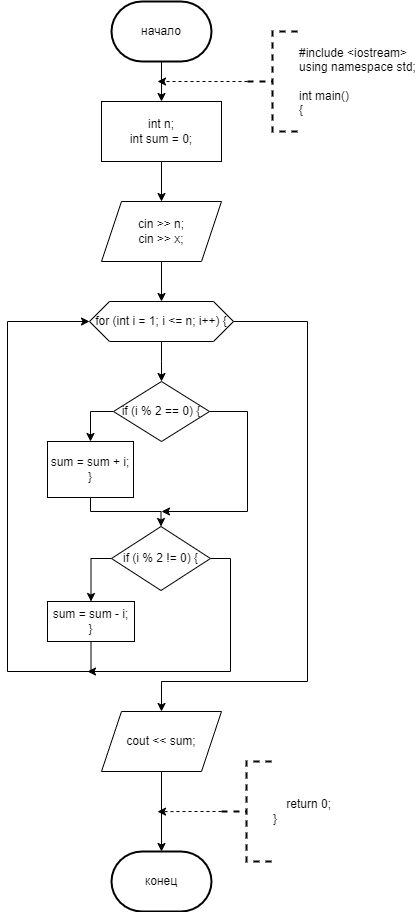

The diagram above was exported from draw.io. Its source (the exported page's mxGraphModel, read from the mxfile embedded in the PNG):
<mxGraphModel dx="1050" dy="557" grid="1" gridSize="10" guides="1" tooltips="1" connect="1" arrows="1" fold="1" page="1" pageScale="1" pageWidth="827" pageHeight="1169" math="0" shadow="0">
  <root>
    <mxCell id="0" />
    <mxCell id="1" parent="0" />
    <mxCell id="1UZjGhv3w_0cv0Nmfud6-6" value="" style="edgeStyle=orthogonalEdgeStyle;rounded=0;orthogonalLoop=1;jettySize=auto;html=1;" parent="1" source="1UZjGhv3w_0cv0Nmfud6-2" target="1UZjGhv3w_0cv0Nmfud6-4" edge="1">
      <mxGeometry relative="1" as="geometry" />
    </mxCell>
    <mxCell id="1UZjGhv3w_0cv0Nmfud6-2" value="начало" style="strokeWidth=2;html=1;shape=mxgraph.flowchart.terminator;whiteSpace=wrap;" parent="1" vertex="1">
      <mxGeometry x="364" y="60" width="100" height="60" as="geometry" />
    </mxCell>
    <mxCell id="1UZjGhv3w_0cv0Nmfud6-3" value="конец" style="strokeWidth=2;html=1;shape=mxgraph.flowchart.terminator;whiteSpace=wrap;" parent="1" vertex="1">
      <mxGeometry x="364" y="910" width="100" height="60" as="geometry" />
    </mxCell>
    <mxCell id="1UZjGhv3w_0cv0Nmfud6-7" value="" style="edgeStyle=orthogonalEdgeStyle;rounded=0;orthogonalLoop=1;jettySize=auto;html=1;" parent="1" source="1UZjGhv3w_0cv0Nmfud6-4" target="1UZjGhv3w_0cv0Nmfud6-5" edge="1">
      <mxGeometry relative="1" as="geometry" />
    </mxCell>
    <mxCell id="1UZjGhv3w_0cv0Nmfud6-4" value="&lt;div&gt;int n;&lt;/div&gt;&lt;div&gt;int sum = 0;&lt;/div&gt;" style="rounded=0;whiteSpace=wrap;html=1;" parent="1" vertex="1">
      <mxGeometry x="354" y="160" width="120" height="60" as="geometry" />
    </mxCell>
    <mxCell id="1UZjGhv3w_0cv0Nmfud6-12" value="" style="edgeStyle=orthogonalEdgeStyle;rounded=0;orthogonalLoop=1;jettySize=auto;html=1;" parent="1" source="1UZjGhv3w_0cv0Nmfud6-5" target="1UZjGhv3w_0cv0Nmfud6-11" edge="1">
      <mxGeometry relative="1" as="geometry" />
    </mxCell>
    <mxCell id="1UZjGhv3w_0cv0Nmfud6-5" value="cin &amp;gt;&amp;gt; n;&lt;br&gt;cin &amp;gt;&amp;gt; x;" style="shape=parallelogram;perimeter=parallelogramPerimeter;whiteSpace=wrap;html=1;fixedSize=1;" parent="1" vertex="1">
      <mxGeometry x="354" y="260" width="120" height="60" as="geometry" />
    </mxCell>
    <mxCell id="1UZjGhv3w_0cv0Nmfud6-10" style="edgeStyle=orthogonalEdgeStyle;rounded=0;orthogonalLoop=1;jettySize=auto;html=1;exitX=0;exitY=0.5;exitDx=0;exitDy=0;exitPerimeter=0;dashed=1;" parent="1" source="1UZjGhv3w_0cv0Nmfud6-8" edge="1">
      <mxGeometry relative="1" as="geometry">
        <mxPoint x="410" y="140" as="targetPoint" />
      </mxGeometry>
    </mxCell>
    <mxCell id="1UZjGhv3w_0cv0Nmfud6-8" value="&lt;div&gt;#include &amp;lt;iostream&amp;gt;&lt;/div&gt;&lt;div&gt;using namespace std;&lt;/div&gt;&lt;div&gt;&lt;br&gt;&lt;/div&gt;&lt;div&gt;int main()&lt;/div&gt;&lt;div&gt;{&lt;/div&gt;" style="strokeWidth=2;html=1;shape=mxgraph.flowchart.annotation_2;align=left;labelPosition=right;pointerEvents=1;dashed=1;" parent="1" vertex="1">
      <mxGeometry x="500" y="90" width="50" height="100" as="geometry" />
    </mxCell>
    <mxCell id="1UZjGhv3w_0cv0Nmfud6-27" style="edgeStyle=orthogonalEdgeStyle;rounded=0;orthogonalLoop=1;jettySize=auto;html=1;exitX=0;exitY=0.5;exitDx=0;exitDy=0;exitPerimeter=0;dashed=1;" parent="1" source="1UZjGhv3w_0cv0Nmfud6-9" edge="1">
      <mxGeometry relative="1" as="geometry">
        <mxPoint x="410" y="870.1666666666667" as="targetPoint" />
      </mxGeometry>
    </mxCell>
    <mxCell id="1UZjGhv3w_0cv0Nmfud6-9" value="&lt;div&gt;&amp;nbsp; &amp;nbsp; return 0;&lt;/div&gt;&lt;div&gt;}&lt;/div&gt;" style="strokeWidth=2;html=1;shape=mxgraph.flowchart.annotation_2;align=left;labelPosition=right;pointerEvents=1;dashed=1;" parent="1" vertex="1">
      <mxGeometry x="474" y="820" width="50" height="100" as="geometry" />
    </mxCell>
    <mxCell id="1UZjGhv3w_0cv0Nmfud6-16" value="" style="edgeStyle=orthogonalEdgeStyle;rounded=0;orthogonalLoop=1;jettySize=auto;html=1;" parent="1" source="1UZjGhv3w_0cv0Nmfud6-11" edge="1">
      <mxGeometry relative="1" as="geometry">
        <mxPoint x="414" y="440" as="targetPoint" />
      </mxGeometry>
    </mxCell>
    <mxCell id="1UZjGhv3w_0cv0Nmfud6-25" style="edgeStyle=orthogonalEdgeStyle;rounded=0;orthogonalLoop=1;jettySize=auto;html=1;exitX=1;exitY=0.5;exitDx=0;exitDy=0;entryX=0.5;entryY=0;entryDx=0;entryDy=0;" parent="1" source="1UZjGhv3w_0cv0Nmfud6-11" target="1UZjGhv3w_0cv0Nmfud6-24" edge="1">
      <mxGeometry relative="1" as="geometry">
        <Array as="points">
          <mxPoint x="560" y="380" />
          <mxPoint x="560" y="740" />
          <mxPoint x="414" y="740" />
        </Array>
      </mxGeometry>
    </mxCell>
    <mxCell id="1UZjGhv3w_0cv0Nmfud6-11" value="for (int i = 1; i &lt;= n; i++) {" style="shape=hexagon;perimeter=hexagonPerimeter2;whiteSpace=wrap;html=1;fixedSize=1;" parent="1" vertex="1">
      <mxGeometry x="342" y="360" width="144" height="40" as="geometry" />
    </mxCell>
    <mxCell id="1UZjGhv3w_0cv0Nmfud6-26" value="" style="edgeStyle=orthogonalEdgeStyle;rounded=0;orthogonalLoop=1;jettySize=auto;html=1;" parent="1" source="1UZjGhv3w_0cv0Nmfud6-24" target="1UZjGhv3w_0cv0Nmfud6-3" edge="1">
      <mxGeometry relative="1" as="geometry" />
    </mxCell>
    <mxCell id="1UZjGhv3w_0cv0Nmfud6-24" value="cout &amp;lt;&amp;lt; sum;" style="shape=parallelogram;perimeter=parallelogramPerimeter;whiteSpace=wrap;html=1;fixedSize=1;" parent="1" vertex="1">
      <mxGeometry x="354" y="770" width="120" height="60" as="geometry" />
    </mxCell>
    <mxCell id="1UZjGhv3w_0cv0Nmfud6-32" style="edgeStyle=orthogonalEdgeStyle;rounded=0;orthogonalLoop=1;jettySize=auto;html=1;exitX=0;exitY=0.5;exitDx=0;exitDy=0;entryX=0.5;entryY=0;entryDx=0;entryDy=0;" parent="1" source="1UZjGhv3w_0cv0Nmfud6-28" target="1UZjGhv3w_0cv0Nmfud6-29" edge="1">
      <mxGeometry relative="1" as="geometry" />
    </mxCell>
    <mxCell id="1UZjGhv3w_0cv0Nmfud6-35" style="edgeStyle=orthogonalEdgeStyle;rounded=0;orthogonalLoop=1;jettySize=auto;html=1;exitX=1;exitY=0.5;exitDx=0;exitDy=0;" parent="1" source="1UZjGhv3w_0cv0Nmfud6-28" edge="1">
      <mxGeometry relative="1" as="geometry">
        <mxPoint x="414" y="570" as="targetPoint" />
        <Array as="points">
          <mxPoint x="500" y="470" />
          <mxPoint x="500" y="570" />
        </Array>
      </mxGeometry>
    </mxCell>
    <mxCell id="1UZjGhv3w_0cv0Nmfud6-28" value="if (i % 2 == 0) {" style="rhombus;whiteSpace=wrap;html=1;" parent="1" vertex="1">
      <mxGeometry x="366" y="440" width="96" height="60" as="geometry" />
    </mxCell>
    <mxCell id="1UZjGhv3w_0cv0Nmfud6-34" style="edgeStyle=orthogonalEdgeStyle;rounded=0;orthogonalLoop=1;jettySize=auto;html=1;exitX=0.5;exitY=1;exitDx=0;exitDy=0;entryX=0.5;entryY=0;entryDx=0;entryDy=0;" parent="1" source="1UZjGhv3w_0cv0Nmfud6-29" target="1UZjGhv3w_0cv0Nmfud6-30" edge="1">
      <mxGeometry relative="1" as="geometry">
        <Array as="points">
          <mxPoint x="343" y="570" />
          <mxPoint x="414" y="570" />
        </Array>
      </mxGeometry>
    </mxCell>
    <mxCell id="1UZjGhv3w_0cv0Nmfud6-29" value="sum = sum + i;&lt;br&gt;}" style="rounded=0;whiteSpace=wrap;html=1;" parent="1" vertex="1">
      <mxGeometry x="300" y="500" width="86" height="56" as="geometry" />
    </mxCell>
    <mxCell id="1UZjGhv3w_0cv0Nmfud6-33" style="edgeStyle=orthogonalEdgeStyle;rounded=0;orthogonalLoop=1;jettySize=auto;html=1;exitX=0;exitY=0.5;exitDx=0;exitDy=0;entryX=0.5;entryY=0;entryDx=0;entryDy=0;" parent="1" source="1UZjGhv3w_0cv0Nmfud6-30" target="1UZjGhv3w_0cv0Nmfud6-31" edge="1">
      <mxGeometry relative="1" as="geometry" />
    </mxCell>
    <mxCell id="1UZjGhv3w_0cv0Nmfud6-36" style="edgeStyle=orthogonalEdgeStyle;rounded=0;orthogonalLoop=1;jettySize=auto;html=1;exitX=1;exitY=0.5;exitDx=0;exitDy=0;" parent="1" source="1UZjGhv3w_0cv0Nmfud6-30" edge="1">
      <mxGeometry relative="1" as="geometry">
        <mxPoint x="340" y="730" as="targetPoint" />
        <Array as="points">
          <mxPoint x="483" y="617" />
          <mxPoint x="483" y="730" />
        </Array>
      </mxGeometry>
    </mxCell>
    <mxCell id="1UZjGhv3w_0cv0Nmfud6-30" value="if (i % 2 != 0) {" style="rhombus;whiteSpace=wrap;html=1;" parent="1" vertex="1">
      <mxGeometry x="364" y="585" width="99" height="64" as="geometry" />
    </mxCell>
    <mxCell id="1UZjGhv3w_0cv0Nmfud6-37" style="edgeStyle=orthogonalEdgeStyle;rounded=0;orthogonalLoop=1;jettySize=auto;html=1;exitX=0.5;exitY=1;exitDx=0;exitDy=0;entryX=0;entryY=0.5;entryDx=0;entryDy=0;" parent="1" source="1UZjGhv3w_0cv0Nmfud6-31" target="1UZjGhv3w_0cv0Nmfud6-11" edge="1">
      <mxGeometry relative="1" as="geometry">
        <Array as="points">
          <mxPoint x="343" y="730" />
          <mxPoint x="260" y="730" />
          <mxPoint x="260" y="380" />
        </Array>
      </mxGeometry>
    </mxCell>
    <mxCell id="1UZjGhv3w_0cv0Nmfud6-31" value="&lt;div&gt;sum = sum - i;&lt;span style=&quot;&quot;&gt;&lt;/span&gt;&lt;/div&gt;&lt;div&gt;}&lt;/div&gt;" style="rounded=0;whiteSpace=wrap;html=1;" parent="1" vertex="1">
      <mxGeometry x="300" y="660" width="87" height="40" as="geometry" />
    </mxCell>
  </root>
</mxGraphModel>